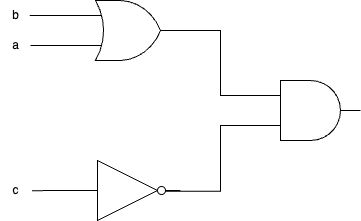

The diagram above was exported from draw.io. Its source (the exported page's mxGraphModel, read from the mxfile embedded in the PNG):
<mxGraphModel dx="604" dy="426" grid="1" gridSize="10" guides="1" tooltips="1" connect="1" arrows="1" fold="1" page="1" pageScale="1" pageWidth="827" pageHeight="1169" math="0" shadow="0">
  <root>
    <mxCell id="0" />
    <mxCell id="1" parent="0" />
    <mxCell id="OpDh6eMIxFsG_5kHAmgP-9" value="a" style="text;html=1;align=center;verticalAlign=middle;resizable=0;points=[];autosize=1;strokeColor=none;fillColor=none;" vertex="1" parent="1">
      <mxGeometry x="170" y="280" width="30" height="30" as="geometry" />
    </mxCell>
    <mxCell id="OpDh6eMIxFsG_5kHAmgP-10" value="b" style="text;html=1;align=center;verticalAlign=middle;resizable=0;points=[];autosize=1;strokeColor=none;fillColor=none;" vertex="1" parent="1">
      <mxGeometry x="170" y="250" width="30" height="30" as="geometry" />
    </mxCell>
    <mxCell id="OpDh6eMIxFsG_5kHAmgP-11" value="c" style="text;html=1;align=center;verticalAlign=middle;resizable=0;points=[];autosize=1;strokeColor=none;fillColor=none;" vertex="1" parent="1">
      <mxGeometry x="170" y="425" width="30" height="30" as="geometry" />
    </mxCell>
    <mxCell id="OpDh6eMIxFsG_5kHAmgP-20" style="edgeStyle=orthogonalEdgeStyle;rounded=0;orthogonalLoop=1;jettySize=auto;html=1;endArrow=none;endFill=0;entryX=0;entryY=0.25;entryDx=0;entryDy=0;entryPerimeter=0;" edge="1" parent="1" source="OpDh6eMIxFsG_5kHAmgP-12" target="OpDh6eMIxFsG_5kHAmgP-22">
      <mxGeometry relative="1" as="geometry">
        <mxPoint x="510" y="280" as="targetPoint" />
      </mxGeometry>
    </mxCell>
    <mxCell id="OpDh6eMIxFsG_5kHAmgP-12" value="" style="verticalLabelPosition=bottom;shadow=0;dashed=0;align=center;html=1;verticalAlign=top;shape=mxgraph.electrical.logic_gates.logic_gate;operation=or;" vertex="1" parent="1">
      <mxGeometry x="250" y="250" width="100" height="60" as="geometry" />
    </mxCell>
    <mxCell id="OpDh6eMIxFsG_5kHAmgP-13" value="" style="edgeStyle=none;orthogonalLoop=1;jettySize=auto;html=1;rounded=0;entryX=0;entryY=0.75;entryDx=0;entryDy=0;entryPerimeter=0;endArrow=none;endFill=0;" edge="1" parent="1" target="OpDh6eMIxFsG_5kHAmgP-12">
      <mxGeometry width="100" relative="1" as="geometry">
        <mxPoint x="200" y="295" as="sourcePoint" />
        <mxPoint x="450" y="310" as="targetPoint" />
        <Array as="points" />
      </mxGeometry>
    </mxCell>
    <mxCell id="OpDh6eMIxFsG_5kHAmgP-14" value="" style="edgeStyle=none;orthogonalLoop=1;jettySize=auto;html=1;rounded=0;endArrow=none;endFill=0;entryX=0;entryY=0.25;entryDx=0;entryDy=0;entryPerimeter=0;exitX=0.978;exitY=0.503;exitDx=0;exitDy=0;exitPerimeter=0;" edge="1" parent="1" source="OpDh6eMIxFsG_5kHAmgP-10" target="OpDh6eMIxFsG_5kHAmgP-12">
      <mxGeometry width="100" relative="1" as="geometry">
        <mxPoint x="200" y="265" as="sourcePoint" />
        <mxPoint x="220" y="220" as="targetPoint" />
        <Array as="points" />
      </mxGeometry>
    </mxCell>
    <mxCell id="OpDh6eMIxFsG_5kHAmgP-15" value="" style="verticalLabelPosition=bottom;shadow=0;dashed=0;align=center;html=1;verticalAlign=top;shape=mxgraph.electrical.logic_gates.inverter_2" vertex="1" parent="1">
      <mxGeometry x="250" y="410" width="100" height="60" as="geometry" />
    </mxCell>
    <mxCell id="OpDh6eMIxFsG_5kHAmgP-21" style="edgeStyle=orthogonalEdgeStyle;rounded=0;orthogonalLoop=1;jettySize=auto;html=1;endArrow=none;endFill=0;entryX=0;entryY=0.75;entryDx=0;entryDy=0;entryPerimeter=0;exitX=0.85;exitY=0.513;exitDx=0;exitDy=0;exitPerimeter=0;" edge="1" parent="1" source="OpDh6eMIxFsG_5kHAmgP-15" target="OpDh6eMIxFsG_5kHAmgP-22">
      <mxGeometry relative="1" as="geometry">
        <mxPoint x="500" y="425" as="targetPoint" />
        <mxPoint x="480" y="425" as="sourcePoint" />
      </mxGeometry>
    </mxCell>
    <mxCell id="OpDh6eMIxFsG_5kHAmgP-22" value="" style="verticalLabelPosition=bottom;shadow=0;dashed=0;align=center;html=1;verticalAlign=top;shape=mxgraph.electrical.logic_gates.logic_gate;operation=and;" vertex="1" parent="1">
      <mxGeometry x="430" y="330" width="100" height="60" as="geometry" />
    </mxCell>
    <mxCell id="OpDh6eMIxFsG_5kHAmgP-23" style="edgeStyle=orthogonalEdgeStyle;rounded=0;orthogonalLoop=1;jettySize=auto;html=1;entryX=1.05;entryY=0.508;entryDx=0;entryDy=0;entryPerimeter=0;endArrow=none;endFill=0;" edge="1" parent="1" source="OpDh6eMIxFsG_5kHAmgP-15" target="OpDh6eMIxFsG_5kHAmgP-11">
      <mxGeometry relative="1" as="geometry" />
    </mxCell>
  </root>
</mxGraphModel>